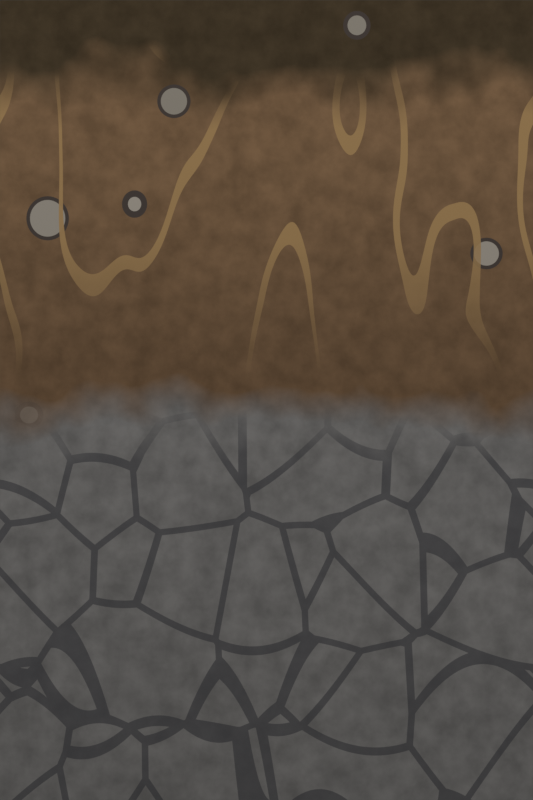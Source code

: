 # Source: dug-earth-layers.blend  (saved by Blender 5.2.45; exported with 4.5.12 LTS)
import bpy
from mathutils import Matrix  # noqa: F401  (used for matrix-valued properties, if any)

bpy.ops.wm.read_factory_settings(use_empty=True)
scene = bpy.context.scene
scene.name = 'Scene'

# ---- collections
col_collection = bpy.data.collections.new('Collection'); scene.collection.children.link(col_collection)

# ---- materials (node trees are filled in below, after node groups)
mat_dug_earth_layers = bpy.data.materials.new('dug_earth_layers')

# ---- material node trees
mat_dug_earth_layers.use_nodes = True; mat_dug_earth_layers.node_tree.nodes.clear()
_N = mat_dug_earth_layers.node_tree.nodes; _L = mat_dug_earth_layers.node_tree.links
n0 = _N.new('ShaderNodeTexCoord'); n0.name = 'Texture Coordinate'; n0.location = (0, 0)
n1 = _N.new('ShaderNodeSeparateXYZ'); n1.name = 'Separate XYZ'; n1.location = (0, 0)
n2 = _N.new('ShaderNodeMath'); n2.name = 'Math'; n2.location = (0, 0)
n2.operation = 'SUBTRACT'
n2.inputs[0].default_value = 1.0
n3 = _N.new('ShaderNodeMath'); n3.name = 'Math.001'; n3.location = (0, 0)
n3.operation = 'MULTIPLY'
n3.inputs[1].default_value = 6.0
n4 = _N.new('ShaderNodeMath'); n4.name = 'Math.002'; n4.location = (0, 0)
n4.operation = 'MULTIPLY'
n4.inputs[1].default_value = 6.283
n5 = _N.new('ShaderNodeCombineXYZ'); n5.name = 'Combine XYZ'; n5.location = (0, 0)
n6 = _N.new('ShaderNodeMath'); n6.name = 'Math.003'; n6.location = (0, 0)
n6.operation = 'COSINE'
n7 = _N.new('ShaderNodeMath'); n7.name = 'Math.004'; n7.location = (0, 0)
n7.operation = 'MULTIPLY'
n7.inputs[1].default_value = 0.6366
n8 = _N.new('ShaderNodeMath'); n8.name = 'Math.005'; n8.location = (0, 0)
n8.operation = 'SINE'
n9 = _N.new('ShaderNodeMath'); n9.name = 'Math.006'; n9.location = (0, 0)
n9.operation = 'MULTIPLY'
n9.inputs[1].default_value = 0.6366
n10 = _N.new('ShaderNodeTexNoise'); n10.name = 'Noise Texture'; n10.location = (0, 0)
n10.width = 160
n10.inputs[2].default_value = 1.4
n10.inputs[4].default_value = 0.55
n11 = _N.new('ShaderNodeMath'); n11.name = 'Math.007'; n11.location = (0, 0)
n11.operation = 'SUBTRACT'
n12 = _N.new('ShaderNodeMath'); n12.name = 'Math.008'; n12.location = (0, 0)
n12.operation = 'MULTIPLY'
n12.inputs[1].default_value = 0.8
n13 = _N.new('ShaderNodeMath'); n13.name = 'Math.009'; n13.location = (0, 0)
n14 = _N.new('ShaderNodeMath'); n14.name = 'Math.010'; n14.location = (0, 0)
n14.operation = 'SUBTRACT'
n14.inputs[1].default_value = 0.45
n15 = _N.new('ShaderNodeMath'); n15.name = 'Math.011'; n15.location = (0, 0)
n15.operation = 'DIVIDE'
n15.use_clamp = True
n15.inputs[1].default_value = 0.3
n16 = _N.new('ShaderNodeMix'); n16.name = 'Mix'; n16.location = (0, 0)
n16.data_type = 'RGBA'
n16.inputs[6].default_value = (0.045, 0.032, 0.018, 1.0)
n16.inputs[7].default_value = (0.15, 0.09, 0.048, 1.0)
n17 = _N.new('ShaderNodeMath'); n17.name = 'Math.012'; n17.location = (0, 0)
n17.operation = 'SUBTRACT'
n17.inputs[1].default_value = 1.2
n18 = _N.new('ShaderNodeMath'); n18.name = 'Math.013'; n18.location = (0, 0)
n18.operation = 'DIVIDE'
n18.use_clamp = True
n18.inputs[1].default_value = 1.8
n19 = _N.new('ShaderNodeMix'); n19.name = 'Mix.001'; n19.location = (0, 0)
n19.data_type = 'RGBA'
n19.inputs[7].default_value = (0.11, 0.066, 0.036, 1.0)
n20 = _N.new('ShaderNodeMath'); n20.name = 'Math.014'; n20.location = (0, 0)
n20.operation = 'SUBTRACT'
n20.inputs[1].default_value = 2.9
n21 = _N.new('ShaderNodeMath'); n21.name = 'Math.015'; n21.location = (0, 0)
n21.operation = 'DIVIDE'
n21.use_clamp = True
n21.inputs[1].default_value = 0.3
n22 = _N.new('ShaderNodeMix'); n22.name = 'Mix.002'; n22.location = (0, 0)
n22.data_type = 'RGBA'
n22.inputs[7].default_value = (0.14, 0.135, 0.13, 1.0)
n23 = _N.new('ShaderNodeMapRange'); n23.name = 'Map Range'; n23.location = (0, 0)
n23.inputs[1].default_value = 0.3
n23.inputs[2].default_value = 0.7
n23.inputs[3].default_value = 0.7
n23.inputs[4].default_value = 1.25
n24 = _N.new('ShaderNodeTexNoise'); n24.name = 'Noise Texture.001'; n24.location = (0, 0)
n24.width = 160
n24.inputs[2].default_value = 6.0
n24.inputs[3].default_value = 4.0
n24.inputs[4].default_value = 0.55
n25 = _N.new('ShaderNodeCombineColor'); n25.name = 'Combine Color'; n25.location = (0, 0)
n26 = _N.new('ShaderNodeMix'); n26.name = 'Mix.003'; n26.location = (0, 0)
n26.data_type = 'RGBA'
n26.blend_type = 'MULTIPLY'
n26.inputs[0].default_value = 0.7
n27 = _N.new('ShaderNodeTexVoronoi'); n27.name = 'Voronoi Texture'; n27.location = (0, 0)
n27.width = 160
n27.inputs[2].default_value = 1.7
n28 = _N.new('ShaderNodeSeparateColor'); n28.name = 'Separate Color'; n28.location = (0, 0)
n29 = _N.new('ShaderNodeMath'); n29.name = 'Math.016'; n29.location = (0, 0)
n29.operation = 'GREATER_THAN'
n29.inputs[1].default_value = 0.4
n30 = _N.new('ShaderNodeMath'); n30.name = 'Math.017'; n30.location = (0, 0)
n30.operation = 'MULTIPLY'
n30.inputs[1].default_value = 0.16
n31 = _N.new('ShaderNodeMath'); n31.name = 'Math.018'; n31.location = (0, 0)
n31.inputs[0].default_value = 0.17
n32 = _N.new('ShaderNodeMath'); n32.name = 'Math.019'; n32.location = (0, 0)
n32.operation = 'LESS_THAN'
n33 = _N.new('ShaderNodeMath'); n33.name = 'Math.020'; n33.location = (0, 0)
n33.operation = 'MULTIPLY'
n34 = _N.new('ShaderNodeMath'); n34.name = 'Math.021'; n34.location = (0, 0)
n34.operation = 'SUBTRACT'
n34.inputs[1].default_value = 2.5
n35 = _N.new('ShaderNodeMath'); n35.name = 'Math.022'; n35.location = (0, 0)
n35.operation = 'DIVIDE'
n35.use_clamp = True
n35.inputs[1].default_value = 0.6
n36 = _N.new('ShaderNodeMath'); n36.name = 'Math.023'; n36.location = (0, 0)
n36.operation = 'SUBTRACT'
n36.inputs[0].default_value = 1.0
n37 = _N.new('ShaderNodeMath'); n37.name = 'Math.024'; n37.location = (0, 0)
n37.operation = 'MULTIPLY'
n38 = _N.new('ShaderNodeMix'); n38.name = 'Mix.004'; n38.location = (0, 0)
n38.data_type = 'RGBA'
n38.inputs[6].default_value = (0.3, 0.27, 0.23, 1.0)
n38.inputs[7].default_value = (0.2, 0.18, 0.15, 1.0)
n39 = _N.new('ShaderNodeMath'); n39.name = 'Math.025'; n39.location = (0, 0)
n39.operation = 'SUBTRACT'
n39.inputs[1].default_value = 0.045
n40 = _N.new('ShaderNodeMath'); n40.name = 'Math.026'; n40.location = (0, 0)
n40.operation = 'GREATER_THAN'
n41 = _N.new('ShaderNodeMix'); n41.name = 'Mix.005'; n41.location = (0, 0)
n41.data_type = 'RGBA'
n41.inputs[7].default_value = (0.05, 0.04, 0.035, 1.0)
n42 = _N.new('ShaderNodeMix'); n42.name = 'Mix.006'; n42.location = (0, 0)
n42.data_type = 'RGBA'
n43 = _N.new('ShaderNodeTexVoronoi'); n43.name = 'Voronoi Texture.001'; n43.location = (0, 0)
n43.width = 160
n43.feature = 'DISTANCE_TO_EDGE'
n43.inputs[2].default_value = 1.5
n44 = _N.new('ShaderNodeMath'); n44.name = 'Math.027'; n44.location = (0, 0)
n44.operation = 'LESS_THAN'
n44.inputs[1].default_value = 0.035
n45 = _N.new('ShaderNodeMath'); n45.name = 'Math.028'; n45.location = (0, 0)
n45.operation = 'SUBTRACT'
n45.inputs[1].default_value = 3.1
n46 = _N.new('ShaderNodeMath'); n46.name = 'Math.029'; n46.location = (0, 0)
n46.operation = 'DIVIDE'
n46.use_clamp = True
n46.inputs[1].default_value = 0.4
n47 = _N.new('ShaderNodeMath'); n47.name = 'Math.030'; n47.location = (0, 0)
n47.operation = 'MULTIPLY'
n48 = _N.new('ShaderNodeMath'); n48.name = 'Math.031'; n48.location = (0, 0)
n48.operation = 'MULTIPLY'
n48.inputs[1].default_value = 0.7
n49 = _N.new('ShaderNodeMix'); n49.name = 'Mix.007'; n49.location = (0, 0)
n49.data_type = 'RGBA'
n49.inputs[7].default_value = (0.04, 0.04, 0.045, 1.0)
n50 = _N.new('ShaderNodeMapping'); n50.name = 'Mapping'; n50.location = (0, 0)
n50.inputs[3].default_value = (1.0, 1.0, 0.35)
n51 = _N.new('ShaderNodeTexNoise'); n51.name = 'Noise Texture.002'; n51.location = (0, 0)
n51.width = 160
n51.inputs[2].default_value = 1.3
n51.inputs[3].default_value = 1.0
n52 = _N.new('ShaderNodeMath'); n52.name = 'Math.032'; n52.location = (0, 0)
n52.operation = 'SUBTRACT'
n53 = _N.new('ShaderNodeMath'); n53.name = 'Math.033'; n53.location = (0, 0)
n53.operation = 'ABSOLUTE'
n54 = _N.new('ShaderNodeMath'); n54.name = 'Math.034'; n54.location = (0, 0)
n54.operation = 'LESS_THAN'
n54.inputs[1].default_value = 0.016
n55 = _N.new('ShaderNodeMath'); n55.name = 'Math.035'; n55.location = (0, 0)
n55.operation = 'SUBTRACT'
n56 = _N.new('ShaderNodeMath'); n56.name = 'Math.036'; n56.location = (0, 0)
n56.operation = 'DIVIDE'
n56.use_clamp = True
n56.inputs[1].default_value = 0.4
n57 = _N.new('ShaderNodeMath'); n57.name = 'Math.037'; n57.location = (0, 0)
n57.operation = 'SUBTRACT'
n57.inputs[1].default_value = 1.8
n58 = _N.new('ShaderNodeMath'); n58.name = 'Math.038'; n58.location = (0, 0)
n58.operation = 'DIVIDE'
n58.use_clamp = True
n58.inputs[1].default_value = 1.0
n59 = _N.new('ShaderNodeMath'); n59.name = 'Math.039'; n59.location = (0, 0)
n59.operation = 'SUBTRACT'
n59.inputs[0].default_value = 1.0
n60 = _N.new('ShaderNodeMath'); n60.name = 'Math.040'; n60.location = (0, 0)
n60.operation = 'MULTIPLY'
n61 = _N.new('ShaderNodeMath'); n61.name = 'Math.041'; n61.location = (0, 0)
n61.operation = 'MULTIPLY'
n62 = _N.new('ShaderNodeMath'); n62.name = 'Math.042'; n62.location = (0, 0)
n62.operation = 'MULTIPLY'
n62.inputs[1].default_value = 0.95
n63 = _N.new('ShaderNodeMix'); n63.name = 'Mix.008'; n63.location = (0, 0)
n63.data_type = 'RGBA'
n63.inputs[7].default_value = (0.27, 0.17, 0.075, 1.0)
n64 = _N.new('ShaderNodeMath'); n64.name = 'Math.043'; n64.location = (0, 0)
n64.operation = 'DIVIDE'
n64.use_clamp = True
n64.inputs[1].default_value = 6.0
n65 = _N.new('ShaderNodeMath'); n65.name = 'Math.044'; n65.location = (0, 0)
n65.operation = 'MULTIPLY'
n65.inputs[1].default_value = 0.4
n66 = _N.new('ShaderNodeMath'); n66.name = 'Math.045'; n66.location = (0, 0)
n66.operation = 'SUBTRACT'
n66.inputs[0].default_value = 1.0
n67 = _N.new('ShaderNodeCombineColor'); n67.name = 'Combine Color.001'; n67.location = (0, 0)
n68 = _N.new('ShaderNodeMix'); n68.name = 'Mix.009'; n68.location = (0, 0)
n68.data_type = 'RGBA'
n68.blend_type = 'MULTIPLY'
n68.inputs[0].default_value = 1.0
n69 = _N.new('ShaderNodeEmission'); n69.name = 'Emission'; n69.location = (0, 0)
n70 = _N.new('ShaderNodeOutputMaterial'); n70.name = 'Material Output'; n70.location = (0, 0)
_L.new(n0.outputs[2], n1.inputs[0])
_L.new(n1.outputs[1], n2.inputs[1])
_L.new(n2.outputs[0], n3.inputs[0])
_L.new(n1.outputs[0], n4.inputs[0])
_L.new(n4.outputs[0], n6.inputs[0])
_L.new(n6.outputs[0], n7.inputs[0])
_L.new(n7.outputs[0], n5.inputs[0])
_L.new(n4.outputs[0], n8.inputs[0])
_L.new(n8.outputs[0], n9.inputs[0])
_L.new(n9.outputs[0], n5.inputs[1])
_L.new(n3.outputs[0], n5.inputs[2])
_L.new(n5.outputs[0], n10.inputs[0])
_L.new(n10.outputs[0], n11.inputs[0])
_L.new(n11.outputs[0], n12.inputs[0])
_L.new(n3.outputs[0], n13.inputs[0])
_L.new(n12.outputs[0], n13.inputs[1])
_L.new(n13.outputs[0], n14.inputs[0])
_L.new(n14.outputs[0], n15.inputs[0])
_L.new(n15.outputs[0], n16.inputs[0])
_L.new(n13.outputs[0], n17.inputs[0])
_L.new(n17.outputs[0], n18.inputs[0])
_L.new(n18.outputs[0], n19.inputs[0])
_L.new(n16.outputs[2], n19.inputs[6])
_L.new(n13.outputs[0], n20.inputs[0])
_L.new(n20.outputs[0], n21.inputs[0])
_L.new(n21.outputs[0], n22.inputs[0])
_L.new(n19.outputs[2], n22.inputs[6])
_L.new(n5.outputs[0], n24.inputs[0])
_L.new(n24.outputs[0], n23.inputs[0])
_L.new(n23.outputs[0], n25.inputs[0])
_L.new(n23.outputs[0], n25.inputs[1])
_L.new(n23.outputs[0], n25.inputs[2])
_L.new(n22.outputs[2], n26.inputs[6])
_L.new(n25.outputs[0], n26.inputs[7])
_L.new(n5.outputs[0], n27.inputs[0])
_L.new(n27.outputs[1], n28.inputs[0])
_L.new(n28.outputs[0], n29.inputs[0])
_L.new(n28.outputs[2], n30.inputs[0])
_L.new(n30.outputs[0], n31.inputs[1])
_L.new(n27.outputs[0], n32.inputs[0])
_L.new(n31.outputs[0], n32.inputs[1])
_L.new(n29.outputs[0], n33.inputs[0])
_L.new(n32.outputs[0], n33.inputs[1])
_L.new(n13.outputs[0], n34.inputs[0])
_L.new(n34.outputs[0], n35.inputs[0])
_L.new(n35.outputs[0], n36.inputs[1])
_L.new(n33.outputs[0], n37.inputs[0])
_L.new(n36.outputs[0], n37.inputs[1])
_L.new(n28.outputs[1], n38.inputs[0])
_L.new(n31.outputs[0], n39.inputs[0])
_L.new(n27.outputs[0], n40.inputs[0])
_L.new(n39.outputs[0], n40.inputs[1])
_L.new(n40.outputs[0], n41.inputs[0])
_L.new(n38.outputs[2], n41.inputs[6])
_L.new(n37.outputs[0], n42.inputs[0])
_L.new(n26.outputs[2], n42.inputs[6])
_L.new(n41.outputs[2], n42.inputs[7])
_L.new(n5.outputs[0], n43.inputs[0])
_L.new(n43.outputs[0], n44.inputs[0])
_L.new(n13.outputs[0], n45.inputs[0])
_L.new(n45.outputs[0], n46.inputs[0])
_L.new(n44.outputs[0], n47.inputs[0])
_L.new(n46.outputs[0], n47.inputs[1])
_L.new(n47.outputs[0], n48.inputs[0])
_L.new(n48.outputs[0], n49.inputs[0])
_L.new(n42.outputs[2], n49.inputs[6])
_L.new(n5.outputs[0], n50.inputs[0])
_L.new(n50.outputs[0], n51.inputs[0])
_L.new(n51.outputs[0], n52.inputs[0])
_L.new(n52.outputs[0], n53.inputs[0])
_L.new(n53.outputs[0], n54.inputs[0])
_L.new(n13.outputs[0], n55.inputs[0])
_L.new(n55.outputs[0], n56.inputs[0])
_L.new(n3.outputs[0], n57.inputs[0])
_L.new(n57.outputs[0], n58.inputs[0])
_L.new(n58.outputs[0], n59.inputs[1])
_L.new(n56.outputs[0], n60.inputs[0])
_L.new(n59.outputs[0], n60.inputs[1])
_L.new(n54.outputs[0], n61.inputs[0])
_L.new(n60.outputs[0], n61.inputs[1])
_L.new(n61.outputs[0], n62.inputs[0])
_L.new(n62.outputs[0], n63.inputs[0])
_L.new(n49.outputs[2], n63.inputs[6])
_L.new(n3.outputs[0], n64.inputs[0])
_L.new(n64.outputs[0], n65.inputs[0])
_L.new(n65.outputs[0], n66.inputs[1])
_L.new(n66.outputs[0], n67.inputs[0])
_L.new(n66.outputs[0], n67.inputs[1])
_L.new(n66.outputs[0], n67.inputs[2])
_L.new(n63.outputs[2], n68.inputs[6])
_L.new(n67.outputs[0], n68.inputs[7])
_L.new(n68.outputs[2], n69.inputs[0])
_L.new(n69.outputs[0], n70.inputs[0])
n70.is_active_output = True

# ---- world
world_world = bpy.data.worlds.new('World'); scene.world = world_world
world_world.use_nodes = True; world_world.node_tree.nodes.clear()
_N = world_world.node_tree.nodes; _L = world_world.node_tree.links
n0 = _N.new('ShaderNodeOutputWorld'); n0.name = 'World Output'; n0.location = (200, 100)
n1 = _N.new('ShaderNodeBackground'); n1.name = 'Background'; n1.location = (-200, 100)
n1.inputs[0].default_value = (0.05088, 0.05088, 0.05088, 1.0)
_L.new(n1.outputs[0], n0.inputs[0])
n0.is_active_output = True
world_world.color = (0.05088, 0.05088, 0.05088)
world_world.sun_shadow_jitter_overblur = 0.0

# ---- cameras
cam_cam_001 = bpy.data.cameras.new('cam.001')
cam_cam_001.type = 'ORTHO'
cam_cam_001.sensor_fit = 'VERTICAL'

# ---- meshes
me_plane_001 = bpy.data.meshes.new('Plane.001')
me_plane_001.from_pydata([(-2.0, 1.311e-07, -3.0), (2.0, 1.311e-07, -3.0), (-2.0, -1.311e-07, 3.0), (2.0, -1.311e-07, 3.0)], [], [(0, 1, 3, 2)])
_uv = me_plane_001.uv_layers.new(name='UVMap')
_uv.uv.foreach_set('vector', [0.0, 0.0, 1.0, 0.0, 1.0, 1.0, 0.0, 1.0])
me_plane_001.materials.append(mat_dug_earth_layers)
me_plane_001.update()

# ---- objects
ob_dug_earth_layers_plane = bpy.data.objects.new('dug_earth_layers_plane', me_plane_001)
ob_cam = bpy.data.objects.new('cam', cam_cam_001)

# ---- transforms, parenting, visibility, modifiers, constraints
ob_dug_earth_layers_plane.location = (0.0, 0.0, 0.0)
ob_cam.location = (0.0, -5.0, 0.0)
ob_cam.rotation_euler = (1.571, 0.0, 0.0)

# ---- collection membership
col_collection.objects.link(ob_dug_earth_layers_plane)
col_collection.objects.link(ob_cam)

# ---- scene / render settings (as saved in the file)
scene.camera = ob_cam
scene.frame_start = 1; scene.frame_end = 250; scene.frame_set(1)
scene.render.engine = 'BLENDER_EEVEE_NEXT'
scene.render.resolution_x = 256
scene.render.resolution_y = 384
scene.render.bake_bias = 0.0
scene.render.bake_samples = 0
scene.render.compositor_device = 'GPU'
scene.eevee.use_volume_custom_range = False
scene.eevee.fast_gi_thickness_near = 0.1
scene.eevee.fast_gi_thickness_far = 0.0
scene.eevee.ray_tracing_options.screen_trace_thickness = 0.1
scene.view_settings.view_transform = 'Standard'
bpy.context.view_layer.update()

